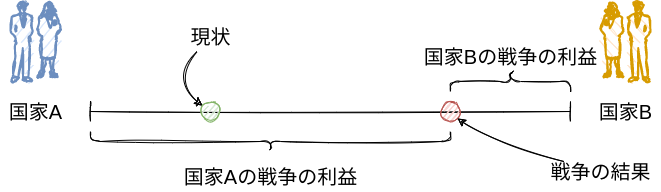

The diagram above was exported from draw.io. Its source (the exported page's mxGraphModel, read from the mxfile embedded in the PNG):
<mxGraphModel dx="1374" dy="751" grid="1" gridSize="10" guides="1" tooltips="1" connect="1" arrows="1" fold="1" page="1" pageScale="1" pageWidth="850" pageHeight="1100" math="0" shadow="0">
  <root>
    <mxCell id="0" />
    <mxCell id="1" parent="0" />
    <mxCell id="2" value="" style="shape=crossbar;whiteSpace=wrap;html=1;rounded=1;sketch=1;" parent="1" vertex="1">
      <mxGeometry x="160" y="230" width="480" height="20" as="geometry" />
    </mxCell>
    <mxCell id="3" value="&lt;font style=&quot;font-size: 20px&quot;&gt;国家A&lt;br&gt;&lt;/font&gt;" style="text;html=1;resizable=0;autosize=1;align=center;verticalAlign=middle;points=[];fillColor=none;strokeColor=none;rounded=0;sketch=1;" parent="1" vertex="1">
      <mxGeometry x="70" y="230" width="70" height="20" as="geometry" />
    </mxCell>
    <mxCell id="4" value="&lt;font style=&quot;font-size: 20px&quot;&gt;国家B&lt;br&gt;&lt;/font&gt;" style="text;html=1;resizable=0;autosize=1;align=center;verticalAlign=middle;points=[];fillColor=none;strokeColor=none;rounded=0;sketch=1;" parent="1" vertex="1">
      <mxGeometry x="660" y="230" width="70" height="20" as="geometry" />
    </mxCell>
    <mxCell id="5" value="" style="shape=mxgraph.cisco.people.man_woman;html=1;pointerEvents=1;dashed=0;fillColor=#dae8fc;strokeColor=#6c8ebf;strokeWidth=2;verticalLabelPosition=bottom;verticalAlign=top;align=center;outlineConnect=0;sketch=1;fontSize=20;" parent="1" vertex="1">
      <mxGeometry x="80" y="130" width="50" height="80" as="geometry" />
    </mxCell>
    <mxCell id="6" value="" style="shape=mxgraph.cisco.people.man_woman;html=1;pointerEvents=1;dashed=0;fillColor=#ffe6cc;strokeColor=#d79b00;strokeWidth=2;verticalLabelPosition=bottom;verticalAlign=top;align=center;outlineConnect=0;sketch=1;fontSize=20;flipH=1;" parent="1" vertex="1">
      <mxGeometry x="670" y="130" width="50" height="80" as="geometry" />
    </mxCell>
    <mxCell id="7" value="" style="ellipse;whiteSpace=wrap;html=1;aspect=fixed;sketch=1;fontSize=20;fillColor=#d5e8d4;strokeColor=#82b366;" parent="1" vertex="1">
      <mxGeometry x="270" y="230" width="20" height="20" as="geometry" />
    </mxCell>
    <mxCell id="11" style="edgeStyle=none;html=1;fontSize=20;sketch=1;curved=1;" parent="1" source="8" target="7" edge="1">
      <mxGeometry relative="1" as="geometry">
        <Array as="points">
          <mxPoint x="240" y="210" />
        </Array>
      </mxGeometry>
    </mxCell>
    <mxCell id="8" value="現状" style="text;html=1;resizable=0;autosize=1;align=center;verticalAlign=middle;points=[];fillColor=none;strokeColor=none;rounded=0;sketch=1;fontSize=20;" parent="1" vertex="1">
      <mxGeometry x="250" y="150" width="60" height="30" as="geometry" />
    </mxCell>
    <mxCell id="12" value="" style="shape=curlyBracket;whiteSpace=wrap;html=1;rounded=1;sketch=1;fontSize=20;rotation=-90;" parent="1" vertex="1">
      <mxGeometry x="330" y="90" width="20" height="360" as="geometry" />
    </mxCell>
    <mxCell id="13" value="国家Aの戦争の利益" style="text;html=1;resizable=0;autosize=1;align=center;verticalAlign=middle;points=[];fillColor=none;strokeColor=none;rounded=0;sketch=1;fontSize=20;" parent="1" vertex="1">
      <mxGeometry x="245" y="290" width="190" height="30" as="geometry" />
    </mxCell>
    <mxCell id="14" value="" style="shape=curlyBracket;whiteSpace=wrap;html=1;rounded=1;sketch=1;fontSize=20;rotation=90;" parent="1" vertex="1">
      <mxGeometry x="570" y="150" width="20" height="120" as="geometry" />
    </mxCell>
    <mxCell id="15" value="国家Bの戦争の利益" style="text;html=1;resizable=0;autosize=1;align=center;verticalAlign=middle;points=[];fillColor=none;strokeColor=none;rounded=0;sketch=1;fontSize=20;" parent="1" vertex="1">
      <mxGeometry x="485" y="170" width="190" height="30" as="geometry" />
    </mxCell>
    <mxCell id="16" value="" style="ellipse;whiteSpace=wrap;html=1;aspect=fixed;fillColor=#f8cecc;strokeColor=#b85450;sketch=1;" parent="1" vertex="1">
      <mxGeometry x="510" y="230" width="20" height="20" as="geometry" />
    </mxCell>
    <mxCell id="19" style="edgeStyle=none;curved=1;sketch=1;html=1;entryX=1;entryY=1;entryDx=0;entryDy=0;fontSize=20;" edge="1" parent="1" source="20">
      <mxGeometry relative="1" as="geometry">
        <Array as="points">
          <mxPoint x="560" y="270" />
        </Array>
        <mxPoint x="527.0710678118653" y="247.0710678118653" as="targetPoint" />
      </mxGeometry>
    </mxCell>
    <mxCell id="20" value="&lt;font style=&quot;font-size: 20px&quot;&gt;戦争の結果&lt;/font&gt;" style="text;html=1;resizable=0;autosize=1;align=center;verticalAlign=middle;points=[];fillColor=none;strokeColor=none;rounded=0;sketch=1;" vertex="1" parent="1">
      <mxGeometry x="610" y="290" width="120" height="20" as="geometry" />
    </mxCell>
  </root>
</mxGraphModel>